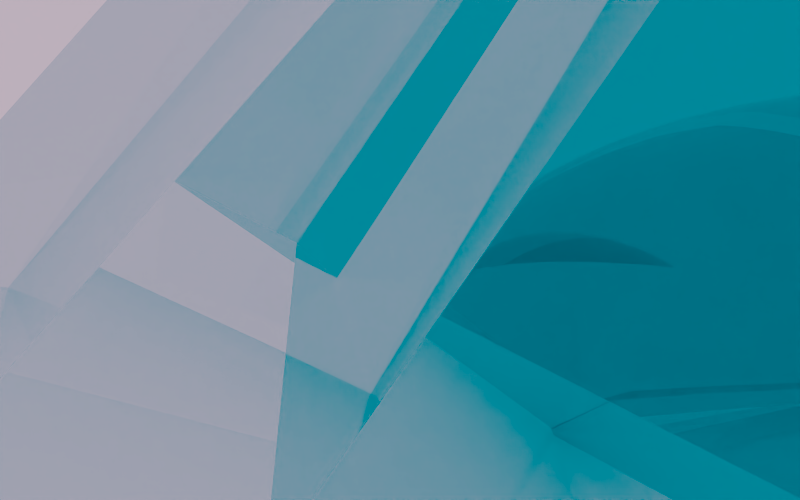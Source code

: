 # Source: RenderSketchGame-RyanGreen-0805-6wall1.blend  (saved by Blender 2.71.0; exported with 4.5.12 LTS)
import bpy
from mathutils import Matrix  # noqa: F401  (used for matrix-valued properties, if any)

bpy.ops.wm.read_factory_settings(use_empty=True)
scene = bpy.context.scene
scene.name = 'Scene'

# ---- collections
col_collection_1 = bpy.data.collections.new('Collection 1'); scene.collection.children.link(col_collection_1)

# ---- materials (node trees are filled in below, after node groups)
mat_material_004 = bpy.data.materials.new('Material.004')
mat_material_004.alpha_threshold = 0.0
mat_material_004.roughness = 0.5
mat_material_004.line_color = (0.0, 0.0, 0.0, 1.0)

# ---- material node trees
mat_material_004.use_nodes = True; mat_material_004.node_tree.nodes.clear()
_N = mat_material_004.node_tree.nodes; _L = mat_material_004.node_tree.links
n0 = _N.new('ShaderNodeOutputMaterial'); n0.name = 'Material Output'; n0.location = (300, 300)
n1 = _N.new('ShaderNodeBsdfGlass'); n1.name = 'Glass BSDF'; n1.location = (100, 300)
n1.distribution = 'BECKMANN'
n1.inputs[0].default_value = (0.8, 0.8, 0.8, 1.0)
n1.inputs[2].default_value = 0.7
_L.new(n1.outputs[0], n0.inputs[0])
n0.is_active_output = True

# ---- world
world_world = bpy.data.worlds.new('World'); scene.world = world_world
world_world.use_nodes = True; world_world.node_tree.nodes.clear()
_N = world_world.node_tree.nodes; _L = world_world.node_tree.links
n0 = _N.new('ShaderNodeOutputWorld'); n0.name = 'World Output'; n0.location = (300, 300)
n1 = _N.new('ShaderNodeBackground'); n1.name = 'Background'; n1.location = (10, 300)
n1.inputs[0].default_value = (0.7743, 0.7743, 0.7743, 1.0)
_L.new(n1.outputs[0], n0.inputs[0])
n0.is_active_output = True
world_world.color = (0.05088, 0.05088, 0.05088)
world_world.use_sun_shadow = False
world_world.sun_shadow_jitter_overblur = 0.0
world_world.cycles.sampling_method = 'MANUAL'
world_world.cycles.sample_map_resolution = 256

# ---- cameras
cam_camera = bpy.data.cameras.new('Camera')
cam_camera.clip_end = 100.0
cam_camera.lens = 13.11
cam_camera.sensor_width = 32.0
cam_camera.sensor_height = 18.0
cam_camera.ortho_scale = 7.314
cam_camera.dof.focus_distance = 0.0

# ---- lights
light_area = bpy.data.lights.new('Area', 'AREA')
light_area.color = (0.8795, 0.971, 1.0)
light_area.transmission_factor = 0.0
light_area.use_shadow = False
light_area.energy = 0.7854
light_area.shadow_buffer_clip_start = 0.5
light_area.shadow_soft_size = 1.0
light_area.shadow_maximum_resolution = 0.006
light_area.use_absolute_resolution = True
light_area.size = 1.0
light_area.size_y = 0.1
light_area.cycles.use_multiple_importance_sampling = False

# ---- meshes
me_cube_001 = bpy.data.meshes.new('Cube.001')
me_cube_001.from_pydata([(-0.1709, -0.05214, -1.0), (-0.05214, 0.1709, -1.0), (0.1709, 0.05214, -1.0), (0.05214, -0.1709, -1.0), (-0.1709, -0.05214, 1.0), (-0.05214, 0.1709, 1.0), (0.1709, 0.05214, 1.0), (0.05214, -0.1709, 1.0), (-1.008, -0.9922, 1.11e-16), (-0.9922, 1.008, 1.11e-16), (1.008, 0.9922, 1.11e-16), (0.9922, -1.008, 1.11e-16), (-0.1613, -0.01323, -0.9056), (-0.01323, 0.1613, -0.9056), (0.1613, 0.01323, -0.9056), (0.01323, -0.1613, -0.9056), (-0.1613, -0.01323, 0.9056), (-0.01323, 0.1613, 0.9056), (0.1613, 0.01323, 0.9056), (0.01323, -0.1613, 0.9056), (-0.9999, -0.8004, 1.11e-16), (-0.8004, 0.9999, 1.11e-16), (0.9999, 0.8004, 1.11e-16), (0.8004, -0.9999, 1.11e-16), (-0.1361, 0.03099, -0.7815), (0.03099, 0.1361, -0.7815), (0.1361, -0.03099, -0.7815), (-0.03099, -0.1361, -0.7815), (-0.1361, 0.03099, 0.7815), (0.03099, 0.1361, 0.7815), (0.1361, -0.03099, 0.7815), (-0.03099, -0.1361, 0.7815), (-1.02, -0.4257, -1.362e-09), (-0.4257, 1.02, -1.362e-09), (1.02, 0.4257, -1.362e-09), (0.4257, -1.02, -1.362e-09), (-0.1012, 0.05984, -0.6578), (0.05984, 0.1012, -0.6578), (0.1012, -0.05984, -0.6578), (-0.05984, -0.1012, -0.6578), (-0.1012, 0.05984, 0.6578), (0.05984, 0.1012, 0.6578), (0.1012, -0.05984, 0.6578), (-0.05984, -0.1012, 0.6578), (-0.9303, -0.009555, -2.79e-09), (-0.009555, 0.9303, -2.79e-09), (0.9303, 0.009555, -2.79e-09), (0.009555, -0.9303, -2.79e-09), (-0.06613, 0.07019, -0.5398), (0.07019, 0.06613, -0.5398), (0.06613, -0.07019, -0.5398), (-0.07019, -0.06613, -0.5398), (-0.06613, 0.07019, 0.5398), (0.07019, 0.06613, 0.5398), (0.06613, -0.07019, 0.5398), (-0.07019, -0.06613, 0.5398), (-0.703, 0.2975, -6.731e-10), (0.2975, 0.703, -6.731e-10), (0.703, -0.2975, -6.731e-10), (-0.2975, -0.703, -6.731e-10), (-0.03768, 0.06612, -0.426), (0.06612, 0.03768, -0.426), (0.03768, -0.06612, -0.426), (-0.06612, -0.03768, -0.426), (-0.03768, 0.06612, 0.426), (0.06612, 0.03768, 0.426), (0.03768, -0.06612, 0.426), (-0.06612, -0.03768, 0.426), (-0.4262, 0.4258, -5.785e-10), (0.4258, 0.4262, -5.785e-10), (0.4262, -0.4258, -5.785e-10), (-0.4258, -0.4262, -5.785e-10), (-0.01787, 0.05248, -0.3103), (0.05248, 0.01787, -0.3103), (0.01787, -0.05248, -0.3103), (-0.05248, -0.01787, -0.3103), (-0.01787, 0.05248, 0.3103), (0.05248, 0.01787, 0.3103), (0.01787, -0.05248, 0.3103), (-0.05248, -0.01787, 0.3103), (-0.1932, 0.394, 8.751e-10), (0.394, 0.1932, 8.751e-10), (0.1932, -0.394, 8.751e-10), (-0.394, -0.1932, 8.751e-10), (-0.008708, 0.03786, -0.2175), (0.03786, 0.008708, -0.2175), (0.008708, -0.03786, -0.2175), (-0.03786, -0.008708, -0.2175), (-0.008708, 0.03786, 0.2175), (0.03786, 0.008708, 0.2175), (0.008708, -0.03786, 0.2175), (-0.03786, -0.008708, 0.2175), (-0.0819, 0.2964, 2.187e-09), (0.2964, 0.0819, 2.187e-09), (0.0819, -0.2964, 2.187e-09), (-0.2964, -0.0819, 2.187e-09), (-0.003211, 0.01793, -0.102), (0.01793, 0.003211, -0.102), (0.003211, -0.01793, -0.102), (-0.01793, -0.003211, -0.102), (-0.003211, 0.01793, 0.102), (0.01793, 0.003211, 0.102), (0.003211, -0.01793, 0.102), (-0.01793, -0.003211, 0.102), (-0.02542, 0.142, 9.353e-11), (0.142, 0.02542, 9.353e-11), (0.02542, -0.142, 9.353e-11), (-0.142, -0.02542, 9.353e-11)], [], [(8, 9, 1, 0), (9, 10, 2, 1), (10, 11, 3, 2), (11, 8, 0, 3), (0, 1, 2, 3), (7, 6, 5, 4), (4, 5, 9, 8), (5, 6, 10, 9), (6, 7, 11, 10), (7, 4, 8, 11), (20, 21, 13, 12), (21, 22, 14, 13), (22, 23, 15, 14), (23, 20, 12, 15), (12, 13, 14, 15), (19, 18, 17, 16), (16, 17, 21, 20), (17, 18, 22, 21), (18, 19, 23, 22), (19, 16, 20, 23), (32, 33, 25, 24), (33, 34, 26, 25), (34, 35, 27, 26), (35, 32, 24, 27), (24, 25, 26, 27), (31, 30, 29, 28), (28, 29, 33, 32), (29, 30, 34, 33), (30, 31, 35, 34), (31, 28, 32, 35), (44, 45, 37, 36), (45, 46, 38, 37), (46, 47, 39, 38), (47, 44, 36, 39), (36, 37, 38, 39), (43, 42, 41, 40), (40, 41, 45, 44), (41, 42, 46, 45), (42, 43, 47, 46), (43, 40, 44, 47), (56, 57, 49, 48), (57, 58, 50, 49), (58, 59, 51, 50), (59, 56, 48, 51), (48, 49, 50, 51), (55, 54, 53, 52), (52, 53, 57, 56), (53, 54, 58, 57), (54, 55, 59, 58), (55, 52, 56, 59), (68, 69, 61, 60), (69, 70, 62, 61), (70, 71, 63, 62), (71, 68, 60, 63), (60, 61, 62, 63), (67, 66, 65, 64), (64, 65, 69, 68), (65, 66, 70, 69), (66, 67, 71, 70), (67, 64, 68, 71), (80, 81, 73, 72), (81, 82, 74, 73), (82, 83, 75, 74), (83, 80, 72, 75), (72, 73, 74, 75), (79, 78, 77, 76), (76, 77, 81, 80), (77, 78, 82, 81), (78, 79, 83, 82), (79, 76, 80, 83), (92, 93, 85, 84), (93, 94, 86, 85), (94, 95, 87, 86), (95, 92, 84, 87), (84, 85, 86, 87), (91, 90, 89, 88), (88, 89, 93, 92), (89, 90, 94, 93), (90, 91, 95, 94), (91, 88, 92, 95), (104, 105, 97, 96), (105, 106, 98, 97), (106, 107, 99, 98), (107, 104, 96, 99), (96, 97, 98, 99), (103, 102, 101, 100), (100, 101, 105, 104), (101, 102, 106, 105), (102, 103, 107, 106), (103, 100, 104, 107)])
me_cube_001.materials.append(mat_material_004)
me_cube_001.use_remesh_preserve_volume = False
me_cube_001.use_remesh_preserve_attributes = False
me_cube_001.use_mirror_vertex_groups = False
me_cube_001.update()

# ---- objects
ob_cube = bpy.data.objects.new('Cube', me_cube_001)
ob_area = bpy.data.objects.new('Area', light_area)
ob_empty = bpy.data.objects.new('Empty', None)
ob_camera = bpy.data.objects.new('Camera', cam_camera)

# ---- transforms, parenting, visibility, modifiers, constraints
ob_cube.location = (0.3334, 0.0, -1.033)
ob_cube.rotation_euler = (0.009185, -0.01654, -0.8562)
ob_cube.scale = (3.175, 3.175, 3.175)
ob_cube.lineart.crease_threshold = 0.0
ob_area.location = (0.0, 0.0, 2.706)
ob_area.scale = (2.653, 2.653, 2.653)
ob_area.lineart.crease_threshold = 0.0
ob_empty.location = (0.0, 0.0, -4.136)
ob_empty.empty_image_offset = (0.0, 0.0)
ob_empty.lineart.crease_threshold = 0.0
ob_camera.location = (2.508, 1.815, -0.8858)
ob_camera.rotation_euler = (1.286, 0.05052, 2.81)
ob_camera.lock_rotations_4d = False
ob_camera.empty_display_type = 'ARROWS'
ob_camera.color = (0.0, 0.0, 0.0, 0.0)
ob_camera.display_type = 'WIRE'
ob_camera.lineart.crease_threshold = 0.0

# ---- collection membership
col_collection_1.objects.link(ob_cube)
col_collection_1.objects.link(ob_area)
col_collection_1.objects.link(ob_empty)
col_collection_1.objects.link(ob_camera)

# ---- scene / render settings (as saved in the file)
scene.camera = ob_camera
scene.frame_start = 1; scene.frame_end = 24; scene.frame_set(0)
scene.render.engine = 'CYCLES'
scene.render.resolution_x = 1440
scene.render.resolution_y = 900
scene.render.dither_intensity = 0.0
scene.cycles.use_denoising = False
scene.cycles.samples = 1000
scene.cycles.sampling_pattern = 'TABULATED_SOBOL'
scene.cycles.light_sampling_threshold = 0.0
scene.cycles.use_adaptive_sampling = False
scene.cycles.use_light_tree = False
scene.cycles.blur_glossy = 0.0
scene.cycles.volume_bounces = 1
scene.cycles.pixel_filter_type = 'GAUSSIAN'
scene.cycles.sample_clamp_direct = 1.0
scene.cycles.sample_clamp_indirect = 1.0
scene.view_settings.view_transform = 'Filmic'
scene.view_settings.exposure = -0.1648
scene.view_settings.gamma = 1.041
scene.view_settings.use_curve_mapping = True
scene.view_settings.curve_mapping.use_clip = True
scene.view_settings.curve_mapping.clip_max_x = 1.0
scene.view_settings.curve_mapping.clip_max_y = 1.0
scene.view_settings.curve_mapping.extend = 'EXTRAPOLATED'
scene.view_settings.curve_mapping.white_level = (1.0, 1.0, 1.0)
_c = scene.view_settings.curve_mapping.curves[0]
while len(_c.points) > 2: _c.points.remove(_c.points[-1])
_c.points[0].location = (0.31283, 0.0); _c.points[0].handle_type = 'AUTO'
_c.points[1].location = (0.74599, 1.0); _c.points[1].handle_type = 'AUTO'
_c = scene.view_settings.curve_mapping.curves[1]
while len(_c.points) > 2: _c.points.remove(_c.points[-1])
_c.points[0].location = (0.0, 0.0); _c.points[0].handle_type = 'AUTO'
_c.points[1].location = (0.50267, 0.40625); _c.points[1].handle_type = 'AUTO'
_p = _c.points.new(1.0, 1.0); _p.handle_type = 'AUTO'
_c = scene.view_settings.curve_mapping.curves[2]
while len(_c.points) > 2: _c.points.remove(_c.points[-1])
_c.points[0].location = (0.0, 0.0); _c.points[0].handle_type = 'AUTO'
_c.points[1].location = (0.92246, 1.0); _c.points[1].handle_type = 'AUTO'
_c = scene.view_settings.curve_mapping.curves[3]
while len(_c.points) > 2: _c.points.remove(_c.points[-1])
_c.points[0].location = (0.0, 0.0); _c.points[0].handle_type = 'AUTO'
_c.points[1].location = (1.0, 1.0); _c.points[1].handle_type = 'AUTO'
scene.view_settings.curve_mapping.update()
bpy.context.view_layer.update()
